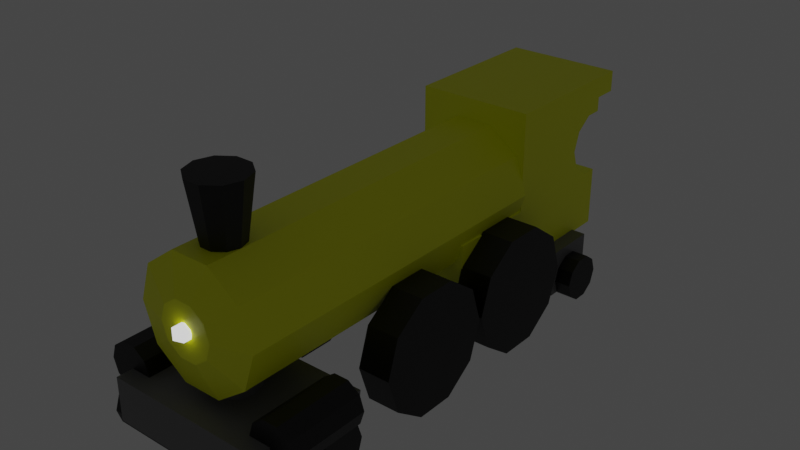 # Source: train4.blend  (saved by Blender 3.5.10; exported with 4.5.12 LTS)
import bpy
from mathutils import Matrix  # noqa: F401  (used for matrix-valued properties, if any)

bpy.ops.wm.read_factory_settings(use_empty=True)
scene = bpy.context.scene
scene.name = 'Scene'

# ---- collections
col_atlantic = bpy.data.collections.new('Atlantic'); scene.collection.children.link(col_atlantic)

# ---- materials (node trees are filled in below, after node groups)
mat_gizmos = bpy.data.materials.new('Gizmos')
mat_gizmos.use_transparent_shadow = False
mat_chassis = bpy.data.materials.new('Chassis')
mat_chassis.alpha_threshold = 0.0
mat_chassis.use_transparent_shadow = False
mat_chassis.line_color = (0.0, 0.0, 0.0, 1.0)
mat_lights = bpy.data.materials.new('Lights')
mat_lights.use_transparent_shadow = False
mat_paint_scheme = bpy.data.materials.new('Paint scheme')
mat_paint_scheme.use_transparent_shadow = False

# ---- material node trees
mat_gizmos.use_nodes = True; mat_gizmos.node_tree.nodes.clear()
_N = mat_gizmos.node_tree.nodes; _L = mat_gizmos.node_tree.links
n0 = _N.new('ShaderNodeBsdfPrincipled'); n0.name = 'Principled BSDF'; n0.location = (10, 300)
n0.distribution = 'GGX'
n0.subsurface_method = 'RANDOM_WALK_SKIN'
n0.inputs[0].default_value = (0.0, 0.0, 0.0, 1.0)
n0.inputs[3].default_value = 1.45
n0.inputs[27].default_value = (0.0, 0.0, 0.0, 1.0)
n0.inputs[28].default_value = 1.0
n1 = _N.new('ShaderNodeOutputMaterial'); n1.name = 'Material Output'; n1.location = (300, 300)
_L.new(n0.outputs[0], n1.inputs[0])
n1.is_active_output = True
mat_chassis.use_nodes = True; mat_chassis.node_tree.nodes.clear()
_N = mat_chassis.node_tree.nodes; _L = mat_chassis.node_tree.links
n0 = _N.new('ShaderNodeOutputMaterial'); n0.name = 'Material Output'; n0.location = (300, 300)
n1 = _N.new('ShaderNodeBsdfPrincipled'); n1.name = 'Principled BSDF'; n1.location = (10, 300)
n1.distribution = 'GGX'
n1.subsurface_method = 'RANDOM_WALK_SKIN'
n1.inputs[0].default_value = (0.1473, 0.1473, 0.1473, 1.0)
n1.inputs[2].default_value = 0.4
n1.inputs[3].default_value = 1.45
n1.inputs[27].default_value = (0.0, 0.0, 0.0, 1.0)
n1.inputs[28].default_value = 1.0
_L.new(n1.outputs[0], n0.inputs[0])
n0.is_active_output = True
mat_lights.use_nodes = True; mat_lights.node_tree.nodes.clear()
_N = mat_lights.node_tree.nodes; _L = mat_lights.node_tree.links
n0 = _N.new('ShaderNodeBsdfPrincipled'); n0.name = 'Principled BSDF'; n0.location = (10, 300)
n0.distribution = 'GGX'
n0.subsurface_method = 'RANDOM_WALK_SKIN'
n0.inputs[3].default_value = 1.45
n0.inputs[28].default_value = 1.0
n1 = _N.new('ShaderNodeOutputMaterial'); n1.name = 'Material Output'; n1.location = (300, 300)
_L.new(n0.outputs[0], n1.inputs[0])
n1.is_active_output = True
mat_paint_scheme.use_nodes = True; mat_paint_scheme.node_tree.nodes.clear()
_N = mat_paint_scheme.node_tree.nodes; _L = mat_paint_scheme.node_tree.links
n0 = _N.new('ShaderNodeBsdfPrincipled'); n0.name = 'Principled BSDF'; n0.location = (10, 300)
n0.distribution = 'GGX'
n0.subsurface_method = 'RANDOM_WALK_SKIN'
n0.inputs[0].default_value = (0.9526, 1.0, 0.0, 1.0)
n0.inputs[3].default_value = 1.45
n0.inputs[27].default_value = (0.0, 0.0, 0.0, 1.0)
n0.inputs[28].default_value = 1.0
n1 = _N.new('ShaderNodeOutputMaterial'); n1.name = 'Material Output'; n1.location = (300, 300)
_L.new(n0.outputs[0], n1.inputs[0])
n1.is_active_output = True

# ---- world
world_world = bpy.data.worlds.new('World'); scene.world = world_world
world_world.use_nodes = True; world_world.node_tree.nodes.clear()
_N = world_world.node_tree.nodes; _L = world_world.node_tree.links
n0 = _N.new('ShaderNodeOutputWorld'); n0.name = 'World Output'; n0.location = (300, 300)
n1 = _N.new('ShaderNodeBackground'); n1.name = 'Background'; n1.location = (10, 300)
n1.inputs[0].default_value = (0.05088, 0.05088, 0.05088, 1.0)
_L.new(n1.outputs[0], n0.inputs[0])
n0.is_active_output = True
world_world.color = (0.05088, 0.05088, 0.05088)
world_world.use_sun_shadow = False
world_world.sun_shadow_jitter_overblur = 0.0

# ---- meshes
me_cylinder_066 = bpy.data.meshes.new('Cylinder.066')
me_cylinder_066.from_pydata([(-1.052e-07, 0.6, -2.394), (-1.014e-07, 0.9066, 2.247), (0.3527, 0.4854, -2.394), (0.5329, 0.7335, 2.247), (0.5706, 0.1854, -2.394), (0.8623, 0.2802, 2.247), (0.5706, -0.1854, -2.394), (0.8623, -0.2802, 2.247), (0.3527, -0.4854, -2.394), (0.5329, -0.7335, 2.247), (-1.577e-07, -0.6, -2.394), (-1.807e-07, -0.9066, 2.247), (-0.3527, -0.4854, -2.394), (-0.5329, -0.7335, 2.247), (-0.5706, -0.1854, -2.394), (-0.8623, -0.2802, 2.247), (-0.5706, 0.1854, -2.394), (-0.8623, 0.2802, 2.247), (-0.3527, 0.4854, -2.394), (-0.5329, 0.7335, 2.247), (1.895, -2.721, -11.5), (1.773, -2.611, -14.6), (-1.837, -2.611, -11.44), (-1.837, -2.611, -14.6), (1.895, 2.501, -11.5), (1.773, 2.611, -14.6), (-1.837, 2.611, -11.44), (-1.837, 2.611, -14.6), (-0.2225, 2.98, -14.37), (-0.2225, -2.928, -14.37), (-0.3684, 2.98, -15.38), (-0.3684, -2.928, -15.38), (-0.7503, 2.98, -16.0), (-0.7503, -2.928, -16.0), (-1.222, 2.98, -16.0), (-1.222, -2.928, -16.0), (-1.604, 2.98, -15.38), (-1.604, -2.928, -15.38), (-1.75, 2.98, -14.37), (-1.75, -2.928, -14.37), (-1.604, 2.98, -13.37), (-1.604, -2.928, -13.37), (-1.222, 2.98, -12.75), (-1.222, -2.928, -12.75), (-0.7503, 2.98, -12.75), (-0.7503, -2.928, -12.75), (-0.3684, 2.98, -13.37), (-0.3684, -2.928, -13.37), (1.682, 2.98, -14.37), (1.682, -2.928, -14.37), (1.537, 2.98, -15.38), (1.537, -2.928, -15.38), (1.155, 2.98, -16.0), (1.155, -2.928, -16.0), (0.6826, 2.98, -16.0), (0.6826, -2.928, -16.0), (0.3007, 2.98, -15.38), (0.3007, -2.928, -15.38), (0.1549, 2.98, -14.37), (0.1549, -2.928, -14.37), (0.3007, 2.98, -13.37), (0.3007, -2.928, -13.37), (0.6826, 2.98, -12.75), (0.6826, -2.928, -12.75), (1.155, 2.98, -12.75), (1.155, -2.928, -12.75), (1.537, 2.98, -13.37), (1.537, -2.928, -13.37), (6.862, -1.88, -11.85), (6.862, -2.928, -11.85), (6.471, -1.88, -14.54), (6.471, -2.928, -14.54), (5.449, -1.88, -16.2), (5.449, -2.928, -16.2), (4.185, -1.88, -16.2), (4.185, -2.928, -16.2), (3.162, -1.88, -14.54), (3.162, -2.928, -14.54), (2.772, -1.88, -11.85), (2.772, -2.928, -11.85), (3.162, -1.88, -9.165), (3.162, -2.928, -9.165), (4.185, -1.88, -7.505), (4.185, -2.928, -7.505), (5.449, -1.88, -7.505), (5.449, -2.928, -7.505), (6.471, -1.88, -9.165), (6.471, -2.928, -9.165), (-1.531, -0.008316, -6.956), (-1.691, -0.2287, -6.58), (-1.79, 0.07586, -6.58), (-1.531, 0.2641, -6.58), (-1.272, 0.07586, -6.58), (-1.371, -0.2287, -6.58), (-1.79, -0.0925, -5.971), (-1.691, 0.2121, -5.971), (-1.371, 0.2121, -5.971), (-1.272, -0.0925, -5.971), (-1.531, -0.2807, -5.971), (-1.531, -0.008316, -5.595), (-1.111, 2.045, -6.333), (10.32, 2.045, -6.333), (-1.111, 1.655, -9.02), (10.32, 1.655, -9.02), (-1.111, 0.632, -10.68), (10.32, 0.632, -10.68), (-1.111, -0.632, -10.68), (10.32, -0.632, -10.68), (-1.111, -1.655, -9.02), (10.32, -1.655, -9.02), (-1.111, -2.045, -6.333), (10.32, -2.045, -6.333), (-1.111, -1.655, -3.647), (10.32, -1.655, -3.647), (-1.111, -0.632, -1.986), (10.32, -0.632, -1.986), (-1.111, 0.632, -1.986), (10.32, 0.632, -1.986), (-1.111, 1.655, -3.647), (10.32, 1.655, -3.647), (-1.453, 0.8957, -6.333), (-1.453, 0.7246, -7.51), (-1.453, 0.2768, -8.237), (-1.453, -0.2768, -8.237), (-1.453, -0.7246, -7.51), (-1.453, -0.8957, -6.333), (-1.453, -0.7246, -5.157), (-1.453, -0.2768, -4.429), (-1.453, 0.2768, -4.429), (-1.453, 0.7246, -5.157), (-1.339e-07, 0.7638, -12.52), (1.199e-07, 0.7638, -10.4), (0.449, 0.6179, -12.52), (0.449, 0.6179, -10.4), (0.7264, 0.236, -12.52), (0.7264, 0.236, -10.4), (0.7264, -0.236, -12.52), (0.7264, -0.236, -10.4), (0.449, -0.6179, -12.52), (0.449, -0.6179, -10.4), (-2.007e-07, -0.7638, -12.52), (5.308e-08, -0.7638, -10.4), (-0.449, -0.6179, -12.52), (-0.449, -0.6179, -10.4), (-0.7264, -0.236, -12.52), (-0.7264, -0.236, -10.4), (-0.7264, 0.236, -12.52), (-0.7264, 0.236, -10.4), (-0.449, 0.6179, -12.52), (-0.449, 0.6179, -10.4), (-1.304, -1.915, -11.42), (1.224, -1.915, -11.42), (-1.304, -2.061, -12.43), (1.224, -2.061, -12.43), (-1.304, -2.443, -13.05), (1.224, -2.443, -13.05), (-1.304, -2.915, -13.05), (1.224, -2.915, -13.05), (-1.304, -3.297, -12.43), (1.224, -3.297, -12.43), (-1.304, -3.443, -11.42), (1.224, -3.443, -11.42), (-1.304, -3.297, -10.42), (1.224, -3.297, -10.42), (-1.304, -2.915, -9.799), (1.224, -2.915, -9.799), (-1.304, -2.443, -9.799), (1.224, -2.443, -9.799), (-1.304, -2.061, -10.42), (1.224, -2.061, -10.42), (2.772, 1.745, -11.85), (2.772, 2.793, -11.85), (3.162, 1.745, -14.54), (3.162, 2.793, -14.54), (4.185, 1.745, -16.2), (4.185, 2.793, -16.2), (5.449, 1.745, -16.2), (5.449, 2.793, -16.2), (6.471, 1.745, -14.54), (6.471, 2.793, -14.54), (6.862, 1.745, -11.85), (6.862, 2.793, -11.85), (6.471, 1.745, -9.165), (6.471, 2.793, -9.165), (5.449, 1.745, -7.505), (5.449, 2.793, -7.505), (4.185, 1.745, -7.505), (4.185, 2.793, -7.505), (3.162, 1.745, -9.165), (3.162, 2.793, -9.165), (11.06, -1.88, -11.85), (11.06, -2.928, -11.85), (10.66, -1.88, -14.54), (10.66, -2.928, -14.54), (9.642, -1.88, -16.2), (9.642, -2.928, -16.2), (8.378, -1.88, -16.2), (8.378, -2.928, -16.2), (7.356, -1.88, -14.54), (7.356, -2.928, -14.54), (6.965, -1.88, -11.85), (6.965, -2.928, -11.85), (7.356, -1.88, -9.165), (7.356, -2.928, -9.165), (8.378, -1.88, -7.505), (8.378, -2.928, -7.505), (9.642, -1.88, -7.505), (9.642, -2.928, -7.505), (10.66, -1.88, -9.165), (10.66, -2.928, -9.165), (6.965, 1.745, -11.85), (6.965, 2.793, -11.85), (7.356, 1.745, -14.54), (7.356, 2.793, -14.54), (8.378, 1.745, -16.2), (8.378, 2.793, -16.2), (9.642, 1.745, -16.2), (9.642, 2.793, -16.2), (10.66, 1.745, -14.54), (10.66, 2.793, -14.54), (11.06, 1.745, -11.85), (11.06, 2.793, -11.85), (10.66, 1.745, -9.165), (10.66, 2.793, -9.165), (9.642, 1.745, -7.505), (9.642, 2.793, -7.505), (8.378, 1.745, -7.505), (8.378, 2.793, -7.505), (7.356, 1.745, -9.165), (7.356, 2.793, -9.165), (14.59, 1.911, -12.12), (14.59, 1.911, -0.4521), (10.32, 1.911, -12.12), (10.32, 1.911, -0.4521), (14.59, -1.911, -12.12), (14.59, -1.911, -0.4521), (10.32, -1.911, -12.12), (10.32, -1.911, -0.4521), (14.59, 1.911, -2.007), (10.32, 1.911, -5.598), (10.32, -1.911, -7.685), (14.59, -1.911, -2.007), (15.36, 1.911, -2.007), (15.36, 1.911, -0.4521), (15.36, -1.911, -0.4521), (15.36, -1.911, -2.007), (7.332, 1.911, -5.598), (7.332, 1.911, -12.12), (7.332, -1.911, -12.12), (7.332, -1.911, -7.685), (14.59, -1.911, -7.723), (14.59, -1.911, -3.077), (14.59, 1.911, -7.723), (14.59, 1.911, -3.077), (14.05, -1.911, -3.077), (13.51, -1.911, -3.964), (13.51, -1.911, -6.835), (13.3, -1.911, -5.4), (14.05, -1.911, -7.723), (14.05, 1.911, -7.723), (14.05, 1.911, -3.077), (13.3, 1.911, -5.4), (13.51, 1.911, -6.835), (13.51, 1.911, -3.964), (-1.304, 3.443, -11.42), (1.224, 3.443, -11.42), (-1.304, 3.297, -12.43), (1.224, 3.297, -12.43), (-1.304, 2.915, -13.05), (1.224, 2.915, -13.05), (-1.304, 2.443, -13.05), (1.224, 2.443, -13.05), (-1.304, 2.061, -12.43), (1.224, 2.061, -12.43), (-1.304, 1.915, -11.42), (1.224, 1.915, -11.42), (-1.304, 2.061, -10.42), (1.224, 2.061, -10.42), (-1.304, 2.443, -9.799), (1.224, 2.443, -9.799), (-1.304, 2.915, -9.799), (1.224, 2.915, -9.799), (-1.304, 3.297, -10.42), (1.224, 3.297, -10.42), (13.4, 2.98, -14.37), (13.4, -2.928, -14.37), (13.25, 2.98, -15.38), (13.25, -2.928, -15.38), (12.87, 2.98, -16.0), (12.87, -2.928, -16.0), (12.4, 2.98, -16.0), (12.4, -2.928, -16.0), (12.02, 2.98, -15.38), (12.02, -2.928, -15.38), (11.87, 2.98, -14.37), (11.87, -2.928, -14.37), (12.02, 2.98, -13.37), (12.02, -2.928, -13.37), (12.4, 2.98, -12.75), (12.4, -2.928, -12.75), (12.87, 2.98, -12.75), (12.87, -2.928, -12.75), (13.25, 2.98, -13.37), (13.25, -2.928, -13.37), (11.68, 2.392, -15.4), (11.68, 2.392, -11.92), (13.54, 2.392, -15.4), (13.54, 2.392, -11.92), (11.68, -2.392, -15.4), (11.68, -2.392, -11.92), (13.54, -2.392, -15.4), (13.54, -2.392, -11.92)], [], [(0, 1, 3, 2), (2, 3, 5, 4), (4, 5, 7, 6), (6, 7, 9, 8), (8, 9, 11, 10), (10, 11, 13, 12), (12, 13, 15, 14), (14, 15, 17, 16), (3, 1, 19, 17, 15, 13, 11, 9, 7, 5), (16, 17, 19, 18), (18, 19, 1, 0), (0, 2, 4, 6, 8, 10, 12, 14, 16, 18), (20, 24, 26, 22), (23, 22, 26, 27), (27, 26, 24, 25), (25, 21, 23, 27), (21, 20, 22, 23), (25, 24, 20, 21), (28, 29, 31, 30), (30, 31, 33, 32), (32, 33, 35, 34), (34, 35, 37, 36), (36, 37, 39, 38), (38, 39, 41, 40), (40, 41, 43, 42), (42, 43, 45, 44), (31, 29, 47, 45, 43, 41, 39, 37, 35, 33), (44, 45, 47, 46), (46, 47, 29, 28), (28, 30, 32, 34, 36, 38, 40, 42, 44, 46), (48, 49, 51, 50), (50, 51, 53, 52), (52, 53, 55, 54), (54, 55, 57, 56), (56, 57, 59, 58), (58, 59, 61, 60), (60, 61, 63, 62), (62, 63, 65, 64), (51, 49, 67, 65, 63, 61, 59, 57, 55, 53), (64, 65, 67, 66), (66, 67, 49, 48), (48, 50, 52, 54, 56, 58, 60, 62, 64, 66), (68, 69, 71, 70), (70, 71, 73, 72), (72, 73, 75, 74), (74, 75, 77, 76), (76, 77, 79, 78), (78, 79, 81, 80), (80, 81, 83, 82), (82, 83, 85, 84), (71, 69, 87, 85, 83, 81, 79, 77, 75, 73), (84, 85, 87, 86), (86, 87, 69, 68), (68, 70, 72, 74, 76, 78, 80, 82, 84, 86), (88, 89, 90), (89, 88, 93), (88, 90, 91), (88, 91, 92), (88, 92, 93), (89, 93, 98), (90, 89, 94), (91, 90, 95), (92, 91, 96), (93, 92, 97), (89, 98, 94), (90, 94, 95), (91, 95, 96), (92, 96, 97), (93, 97, 98), (94, 98, 99), (95, 94, 99), (96, 95, 99), (97, 96, 99), (98, 97, 99), (100, 101, 103, 102), (102, 103, 105, 104), (104, 105, 107, 106), (106, 107, 109, 108), (108, 109, 111, 110), (110, 111, 113, 112), (112, 113, 115, 114), (114, 115, 117, 116), (103, 101, 119, 117, 115, 113, 111, 109, 107, 105), (116, 117, 119, 118), (118, 119, 101, 100), (106, 108, 124, 123), (100, 102, 121, 120), (104, 106, 123, 122), (102, 104, 122, 121), (118, 100, 120, 129), (116, 118, 129, 128), (114, 116, 128, 127), (112, 114, 127, 126), (110, 112, 126, 125), (108, 110, 125, 124), (129, 120, 121, 122, 123, 124, 125, 126, 127, 128), (130, 131, 133, 132), (132, 133, 135, 134), (134, 135, 137, 136), (136, 137, 139, 138), (138, 139, 141, 140), (140, 141, 143, 142), (142, 143, 145, 144), (144, 145, 147, 146), (133, 131, 149, 147, 145, 143, 141, 139, 137, 135), (146, 147, 149, 148), (148, 149, 131, 130), (130, 132, 134, 136, 138, 140, 142, 144, 146, 148), (150, 151, 153, 152), (152, 153, 155, 154), (154, 155, 157, 156), (156, 157, 159, 158), (158, 159, 161, 160), (160, 161, 163, 162), (162, 163, 165, 164), (164, 165, 167, 166), (153, 151, 169, 167, 165, 163, 161, 159, 157, 155), (166, 167, 169, 168), (168, 169, 151, 150), (150, 152, 154, 156, 158, 160, 162, 164, 166, 168), (170, 171, 173, 172), (172, 173, 175, 174), (174, 175, 177, 176), (176, 177, 179, 178), (178, 179, 181, 180), (180, 181, 183, 182), (182, 183, 185, 184), (184, 185, 187, 186), (173, 171, 189, 187, 185, 183, 181, 179, 177, 175), (186, 187, 189, 188), (188, 189, 171, 170), (170, 172, 174, 176, 178, 180, 182, 184, 186, 188), (190, 191, 193, 192), (192, 193, 195, 194), (194, 195, 197, 196), (196, 197, 199, 198), (198, 199, 201, 200), (200, 201, 203, 202), (202, 203, 205, 204), (204, 205, 207, 206), (193, 191, 209, 207, 205, 203, 201, 199, 197, 195), (206, 207, 209, 208), (208, 209, 191, 190), (190, 192, 194, 196, 198, 200, 202, 204, 206, 208), (210, 211, 213, 212), (212, 213, 215, 214), (214, 215, 217, 216), (216, 217, 219, 218), (218, 219, 221, 220), (220, 221, 223, 222), (222, 223, 225, 224), (224, 225, 227, 226), (213, 211, 229, 227, 225, 223, 221, 219, 217, 215), (226, 227, 229, 228), (228, 229, 211, 210), (210, 212, 214, 216, 218, 220, 222, 224, 226, 228), (238, 231, 233, 239), (239, 233, 237, 240), (240, 237, 235, 241), (241, 235, 244, 245), (232, 236, 234, 230), (237, 233, 231, 235), (251, 241, 238, 253), (252, 230, 234, 250), (250, 234, 236, 240, 241, 251, 254, 255, 257, 256, 258), (232, 239, 246, 247), (238, 239, 232, 230, 252, 259, 262, 261, 263, 260, 253), (245, 244, 243, 242), (235, 231, 243, 244), (238, 241, 245, 242), (231, 238, 242, 243), (247, 246, 249, 248), (240, 236, 248, 249), (236, 232, 247, 248), (239, 240, 249, 246), (252, 250, 258, 259), (258, 256, 262, 259), (256, 257, 261, 262), (257, 255, 263, 261), (263, 255, 254, 260), (251, 253, 260, 254), (264, 265, 267, 266), (266, 267, 269, 268), (268, 269, 271, 270), (270, 271, 273, 272), (272, 273, 275, 274), (274, 275, 277, 276), (276, 277, 279, 278), (278, 279, 281, 280), (267, 265, 283, 281, 279, 277, 275, 273, 271, 269), (280, 281, 283, 282), (282, 283, 265, 264), (264, 266, 268, 270, 272, 274, 276, 278, 280, 282), (284, 285, 287, 286), (286, 287, 289, 288), (288, 289, 291, 290), (290, 291, 293, 292), (292, 293, 295, 294), (294, 295, 297, 296), (296, 297, 299, 298), (298, 299, 301, 300), (287, 285, 303, 301, 299, 297, 295, 293, 291, 289), (300, 301, 303, 302), (302, 303, 285, 284), (284, 286, 288, 290, 292, 294, 296, 298, 300, 302), (304, 305, 307, 306), (306, 307, 311, 310), (310, 311, 309, 308), (308, 309, 305, 304), (306, 310, 308, 304), (311, 307, 305, 309)])
me_cylinder_066.polygons.foreach_set('material_index', [0, 0, 0, 0, 0, 0, 0, 0, 0, 0, 0, 0, 1, 1, 1, 1, 1, 1, 0, 0, 0, 0, 0, 0, 0, 0, 0, 0, 0, 0, 0, 0, 0, 0, 0, 0, 0, 0, 0, 0, 0, 0, 0, 0, 0, 0, 0, 0, 0, 0, 0, 0, 0, 0, 2, 2, 2, 2, 2, 2, 2, 2, 2, 2, 2, 2, 2, 2, 2, 2, 2, 2, 2, 2, 3, 3, 3, 3, 3, 3, 3, 3, 3, 3, 3, 3, 3, 3, 3, 3, 3, 3, 3, 3, 3, 3, 1, 1, 1, 1, 1, 1, 1, 1, 1, 1, 1, 1, 0, 0, 0, 0, 0, 0, 0, 0, 0, 0, 0, 0, 0, 0, 0, 0, 0, 0, 0, 0, 0, 0, 0, 0, 0, 0, 0, 0, 0, 0, 0, 0, 0, 0, 0, 0, 0, 0, 0, 0, 0, 0, 0, 0, 0, 0, 0, 0, 3, 3, 3, 3, 3, 3, 3, 3, 3, 3, 3, 3, 3, 3, 3, 3, 3, 3, 3, 3, 3, 3, 3, 3, 3, 0, 0, 0, 0, 0, 0, 0, 0, 0, 0, 0, 0, 0, 0, 0, 0, 0, 0, 0, 0, 0, 0, 0, 0, 1, 1, 1, 1, 1, 1])
_uv = me_cylinder_066.uv_layers.new(name='UVMap')
_uv.uv.foreach_set('vector', [1.0, 0.5, 1.0, 1.0, 0.9, 1.0, 0.9, 0.5, 0.9, 0.5, 0.9, 1.0, 0.8, 1.0, 0.8, 0.5, 0.8, 0.5, 0.8, 1.0, 0.7, 1.0, 0.7, 0.5, 0.7, 0.5, 0.7, 1.0, 0.6, 1.0, 0.6, 0.5, 0.6, 0.5, 0.6, 1.0, 0.5, 1.0, 0.5, 0.5, 0.5, 0.5, 0.5, 1.0, 0.4, 1.0, 0.4, 0.5, 0.4, 0.5, 0.4, 1.0, 0.3, 1.0, 0.3, 0.5, 0.3, 0.5, 0.3, 1.0, 0.2, 1.0, 0.2, 0.5, 0.3911, 0.4442, 0.25, 0.49, 0.1089, 0.4442, 0.02175, 0.3242, 0.02175, 0.1758, 0.1089, 0.05584, 0.25, 0.01, 0.3911, 0.05584, 0.4783, 0.1758, 0.4783, 0.3242, 0.2, 0.5, 0.2, 1.0, 0.1, 1.0, 0.1, 0.5, 0.1, 0.5, 0.1, 1.0, -7.451e-08, 1.0, -7.451e-08, 0.5, 0.75, 0.49, 0.8911, 0.4442, 0.9783, 0.3242, 0.9783, 0.1758, 0.8911, 0.05584, 0.75, 0.01, 0.6089, 0.05584, 0.5217, 0.1758, 0.5217, 0.3242, 0.6089, 0.4442, 0.625, 0.5, 0.875, 0.5, 0.875, 0.75, 0.625, 0.75, 0.375, 0.75, 0.625, 0.75, 0.625, 1.0, 0.375, 1.0, 0.375, 0.0, 0.625, 0.0, 0.625, 0.25, 0.375, 0.25, 0.125, 0.5, 0.375, 0.5, 0.375, 0.75, 0.125, 0.75, 0.375, 0.5, 0.625, 0.5, 0.625, 0.75, 0.375, 0.75, 0.375, 0.25, 0.625, 0.25, 0.625, 0.5, 0.375, 0.5, 1.0, 0.5, 1.0, 1.0, 0.9, 1.0, 0.9, 0.5, 0.9, 0.5, 0.9, 1.0, 0.8, 1.0, 0.8, 0.5, 0.8, 0.5, 0.8, 1.0, 0.7, 1.0, 0.7, 0.5, 0.7, 0.5, 0.7, 1.0, 0.6, 1.0, 0.6, 0.5, 0.6, 0.5, 0.6, 1.0, 0.5, 1.0, 0.5, 0.5, 0.5, 0.5, 0.5, 1.0, 0.4, 1.0, 0.4, 0.5, 0.4, 0.5, 0.4, 1.0, 0.3, 1.0, 0.3, 0.5, 0.3, 0.5, 0.3, 1.0, 0.2, 1.0, 0.2, 0.5, 0.3911, 0.4442, 0.25, 0.49, 0.1089, 0.4442, 0.02175, 0.3242, 0.02175, 0.1758, 0.1089, 0.05584, 0.25, 0.01, 0.3911, 0.05584, 0.4783, 0.1758, 0.4783, 0.3242, 0.2, 0.5, 0.2, 1.0, 0.1, 1.0, 0.1, 0.5, 0.1, 0.5, 0.1, 1.0, -7.451e-08, 1.0, -7.451e-08, 0.5, 0.75, 0.49, 0.8911, 0.4442, 0.9783, 0.3242, 0.9783, 0.1758, 0.8911, 0.05584, 0.75, 0.01, 0.6089, 0.05584, 0.5217, 0.1758, 0.5217, 0.3242, 0.6089, 0.4442, 1.0, 0.5, 1.0, 1.0, 0.9, 1.0, 0.9, 0.5, 0.9, 0.5, 0.9, 1.0, 0.8, 1.0, 0.8, 0.5, 0.8, 0.5, 0.8, 1.0, 0.7, 1.0, 0.7, 0.5, 0.7, 0.5, 0.7, 1.0, 0.6, 1.0, 0.6, 0.5, 0.6, 0.5, 0.6, 1.0, 0.5, 1.0, 0.5, 0.5, 0.5, 0.5, 0.5, 1.0, 0.4, 1.0, 0.4, 0.5, 0.4, 0.5, 0.4, 1.0, 0.3, 1.0, 0.3, 0.5, 0.3, 0.5, 0.3, 1.0, 0.2, 1.0, 0.2, 0.5, 0.3911, 0.4442, 0.25, 0.49, 0.1089, 0.4442, 0.02175, 0.3242, 0.02175, 0.1758, 0.1089, 0.05584, 0.25, 0.01, 0.3911, 0.05584, 0.4783, 0.1758, 0.4783, 0.3242, 0.2, 0.5, 0.2, 1.0, 0.1, 1.0, 0.1, 0.5, 0.1, 0.5, 0.1, 1.0, -7.451e-08, 1.0, -7.451e-08, 0.5, 0.75, 0.49, 0.8911, 0.4442, 0.9783, 0.3242, 0.9783, 0.1758, 0.8911, 0.05584, 0.75, 0.01, 0.6089, 0.05584, 0.5217, 0.1758, 0.5217, 0.3242, 0.6089, 0.4442, 1.0, 0.5, 1.0, 1.0, 0.9, 1.0, 0.9, 0.5, 0.9, 0.5, 0.9, 1.0, 0.8, 1.0, 0.8, 0.5, 0.8, 0.5, 0.8, 1.0, 0.7, 1.0, 0.7, 0.5, 0.7, 0.5, 0.7, 1.0, 0.6, 1.0, 0.6, 0.5, 0.6, 0.5, 0.6, 1.0, 0.5, 1.0, 0.5, 0.5, 0.5, 0.5, 0.5, 1.0, 0.4, 1.0, 0.4, 0.5, 0.4, 0.5, 0.4, 1.0, 0.3, 1.0, 0.3, 0.5, 0.3, 0.5, 0.3, 1.0, 0.2, 1.0, 0.2, 0.5, 0.3911, 0.4442, 0.25, 0.49, 0.1089, 0.4442, 0.02175, 0.3242, 0.02175, 0.1758, 0.1089, 0.05584, 0.25, 0.01, 0.3911, 0.05584, 0.4783, 0.1758, 0.4783, 0.3242, 0.2, 0.5, 0.2, 1.0, 0.1, 1.0, 0.1, 0.5, 0.1, 0.5, 0.1, 1.0, -7.451e-08, 1.0, -7.451e-08, 0.5, 0.75, 0.49, 0.8911, 0.4442, 0.9783, 0.3242, 0.9783, 0.1758, 0.8911, 0.05584, 0.75, 0.01, 0.6089, 0.05584, 0.5217, 0.1758, 0.5217, 0.3242, 0.6089, 0.4442, 0.1818, 0.0, 0.2727, 0.1575, 0.09091, 0.1575, 0.2727, 0.1575, 0.3636, 0.0, 0.4545, 0.1575, 0.9091, 0.0, 1.0, 0.1575, 0.8182, 0.1575, 0.7273, 0.0, 0.8182, 0.1575, 0.6364, 0.1575, 0.5455, 0.0, 0.6364, 0.1575, 0.4545, 0.1575, 0.2727, 0.1575, 0.4545, 0.1575, 0.3636, 0.3149, 0.09091, 0.1575, 0.2727, 0.1575, 0.1818, 0.3149, 0.8182, 0.1575, 1.0, 0.1575, 0.9091, 0.3149, 0.6364, 0.1575, 0.8182, 0.1575, 0.7273, 0.3149, 0.4545, 0.1575, 0.6364, 0.1575, 0.5455, 0.3149, 0.2727, 0.1575, 0.3636, 0.3149, 0.1818, 0.3149, 0.09091, 0.1575, 0.1818, 0.3149, 0.0, 0.3149, 0.8182, 0.1575, 0.9091, 0.3149, 0.7273, 0.3149, 0.6364, 0.1575, 0.7273, 0.3149, 0.5455, 0.3149, 0.4545, 0.1575, 0.5455, 0.3149, 0.3636, 0.3149, 0.1818, 0.3149, 0.3636, 0.3149, 0.2727, 0.4724, 0.0, 0.3149, 0.1818, 0.3149, 0.09091, 0.4724, 0.7273, 0.3149, 0.9091, 0.3149, 0.8182, 0.4724, 0.5455, 0.3149, 0.7273, 0.3149, 0.6364, 0.4724, 0.3636, 0.3149, 0.5455, 0.3149, 0.4545, 0.4724, 1.0, 0.5, 1.0, 1.0, 0.9, 1.0, 0.9, 0.5, 0.9, 0.5, 0.9, 1.0, 0.8, 1.0, 0.8, 0.5, 0.8, 0.5, 0.8, 1.0, 0.7, 1.0, 0.7, 0.5, 0.7, 0.5, 0.7, 1.0, 0.6, 1.0, 0.6, 0.5, 0.6, 0.5, 0.6, 1.0, 0.5, 1.0, 0.5, 0.5, 0.5, 0.5, 0.5, 1.0, 0.4, 1.0, 0.4, 0.5, 0.4, 0.5, 0.4, 1.0, 0.3, 1.0, 0.3, 0.5, 0.3, 0.5, 0.3, 1.0, 0.2, 1.0, 0.2, 0.5, 0.3911, 0.4442, 0.25, 0.49, 0.1089, 0.4442, 0.02175, 0.3242, 0.02175, 0.1758, 0.1089, 0.05584, 0.25, 0.01, 0.3911, 0.05584, 0.4783, 0.1758, 0.4783, 0.3242, 0.2, 0.5, 0.2, 1.0, 0.1, 1.0, 0.1, 0.5, 0.1, 0.5, 0.1, 1.0, -7.451e-08, 1.0, -7.451e-08, 0.5, 0.7, 0.5, 0.6, 0.5, 0.6, 0.5, 0.7, 0.5, 1.0, 0.5, 0.9, 0.5, 0.9, 0.5, 1.0, 0.5, 0.8, 0.5, 0.7, 0.5, 0.7, 0.5, 0.8, 0.5, 0.9, 0.5, 0.8, 0.5, 0.8, 0.5, 0.9, 0.5, 0.1, 0.5, -7.451e-08, 0.5, -7.451e-08, 0.5, 0.1, 0.5, 0.2, 0.5, 0.1, 0.5, 0.1, 0.5, 0.2, 0.5, 0.3, 0.5, 0.2, 0.5, 0.2, 0.5, 0.3, 0.5, 0.4, 0.5, 0.3, 0.5, 0.3, 0.5, 0.4, 0.5, 0.5, 0.5, 0.4, 0.5, 0.4, 0.5, 0.5, 0.5, 0.6, 0.5, 0.5, 0.5, 0.5, 0.5, 0.6, 0.5, 0.0, 0.0, 0.0, 0.0, 0.0, 0.0, 0.0, 0.0, 0.0, 0.0, 0.0, 0.0, 0.0, 0.0, 0.0, 0.0, 0.0, 0.0, 0.0, 0.0, 1.0, 0.5, 1.0, 1.0, 0.9, 1.0, 0.9, 0.5, 0.9, 0.5, 0.9, 1.0, 0.8, 1.0, 0.8, 0.5, 0.8, 0.5, 0.8, 1.0, 0.7, 1.0, 0.7, 0.5, 0.7, 0.5, 0.7, 1.0, 0.6, 1.0, 0.6, 0.5, 0.6, 0.5, 0.6, 1.0, 0.5, 1.0, 0.5, 0.5, 0.5, 0.5, 0.5, 1.0, 0.4, 1.0, 0.4, 0.5, 0.4, 0.5, 0.4, 1.0, 0.3, 1.0, 0.3, 0.5, 0.3, 0.5, 0.3, 1.0, 0.2, 1.0, 0.2, 0.5, 0.3911, 0.4442, 0.25, 0.49, 0.1089, 0.4442, 0.02175, 0.3242, 0.02175, 0.1758, 0.1089, 0.05584, 0.25, 0.01, 0.3911, 0.05584, 0.4783, 0.1758, 0.4783, 0.3242, 0.2, 0.5, 0.2, 1.0, 0.1, 1.0, 0.1, 0.5, 0.1, 0.5, 0.1, 1.0, -7.451e-08, 1.0, -7.451e-08, 0.5, 0.75, 0.49, 0.8911, 0.4442, 0.9783, 0.3242, 0.9783, 0.1758, 0.8911, 0.05584, 0.75, 0.01, 0.6089, 0.05584, 0.5217, 0.1758, 0.5217, 0.3242, 0.6089, 0.4442, 1.0, 0.5, 1.0, 1.0, 0.9, 1.0, 0.9, 0.5, 0.9, 0.5, 0.9, 1.0, 0.8, 1.0, 0.8, 0.5, 0.8, 0.5, 0.8, 1.0, 0.7, 1.0, 0.7, 0.5, 0.7, 0.5, 0.7, 1.0, 0.6, 1.0, 0.6, 0.5, 0.6, 0.5, 0.6, 1.0, 0.5, 1.0, 0.5, 0.5, 0.5, 0.5, 0.5, 1.0, 0.4, 1.0, 0.4, 0.5, 0.4, 0.5, 0.4, 1.0, 0.3, 1.0, 0.3, 0.5, 0.3, 0.5, 0.3, 1.0, 0.2, 1.0, 0.2, 0.5, 0.3911, 0.4442, 0.25, 0.49, 0.1089, 0.4442, 0.02175, 0.3242, 0.02175, 0.1758, 0.1089, 0.05584, 0.25, 0.01, 0.3911, 0.05584, 0.4783, 0.1758, 0.4783, 0.3242, 0.2, 0.5, 0.2, 1.0, 0.1, 1.0, 0.1, 0.5, 0.1, 0.5, 0.1, 1.0, -7.451e-08, 1.0, -7.451e-08, 0.5, 0.75, 0.49, 0.8911, 0.4442, 0.9783, 0.3242, 0.9783, 0.1758, 0.8911, 0.05584, 0.75, 0.01, 0.6089, 0.05584, 0.5217, 0.1758, 0.5217, 0.3242, 0.6089, 0.4442, 1.0, 0.5, 1.0, 1.0, 0.9, 1.0, 0.9, 0.5, 0.9, 0.5, 0.9, 1.0, 0.8, 1.0, 0.8, 0.5, 0.8, 0.5, 0.8, 1.0, 0.7, 1.0, 0.7, 0.5, 0.7, 0.5, 0.7, 1.0, 0.6, 1.0, 0.6, 0.5, 0.6, 0.5, 0.6, 1.0, 0.5, 1.0, 0.5, 0.5, 0.5, 0.5, 0.5, 1.0, 0.4, 1.0, 0.4, 0.5, 0.4, 0.5, 0.4, 1.0, 0.3, 1.0, 0.3, 0.5, 0.3, 0.5, 0.3, 1.0, 0.2, 1.0, 0.2, 0.5, 0.3911, 0.4442, 0.25, 0.49, 0.1089, 0.4442, 0.02175, 0.3242, 0.02175, 0.1758, 0.1089, 0.05584, 0.25, 0.01, 0.3911, 0.05584, 0.4783, 0.1758, 0.4783, 0.3242, 0.2, 0.5, 0.2, 1.0, 0.1, 1.0, 0.1, 0.5, 0.1, 0.5, 0.1, 1.0, -7.451e-08, 1.0, -7.451e-08, 0.5, 0.75, 0.49, 0.8911, 0.4442, 0.9783, 0.3242, 0.9783, 0.1758, 0.8911, 0.05584, 0.75, 0.01, 0.6089, 0.05584, 0.5217, 0.1758, 0.5217, 0.3242, 0.6089, 0.4442, 1.0, 0.5, 1.0, 1.0, 0.9, 1.0, 0.9, 0.5, 0.9, 0.5, 0.9, 1.0, 0.8, 1.0, 0.8, 0.5, 0.8, 0.5, 0.8, 1.0, 0.7, 1.0, 0.7, 0.5, 0.7, 0.5, 0.7, 1.0, 0.6, 1.0, 0.6, 0.5, 0.6, 0.5, 0.6, 1.0, 0.5, 1.0, 0.5, 0.5, 0.5, 0.5, 0.5, 1.0, 0.4, 1.0, 0.4, 0.5, 0.4, 0.5, 0.4, 1.0, 0.3, 1.0, 0.3, 0.5, 0.3, 0.5, 0.3, 1.0, 0.2, 1.0, 0.2, 0.5, 0.3911, 0.4442, 0.25, 0.49, 0.1089, 0.4442, 0.02175, 0.3242, 0.02175, 0.1758, 0.1089, 0.05584, 0.25, 0.01, 0.3911, 0.05584, 0.4783, 0.1758, 0.4783, 0.3242, 0.2, 0.5, 0.2, 1.0, 0.1, 1.0, 0.1, 0.5, 0.1, 0.5, 0.1, 1.0, -7.451e-08, 1.0, -7.451e-08, 0.5, 0.75, 0.49, 0.8911, 0.4442, 0.9783, 0.3242, 0.9783, 0.1758, 0.8911, 0.05584, 0.75, 0.01, 0.6089, 0.05584, 0.5217, 0.1758, 0.5217, 0.3242, 0.6089, 0.4442, 1.0, 0.5, 1.0, 1.0, 0.9, 1.0, 0.9, 0.5, 0.9, 0.5, 0.9, 1.0, 0.8, 1.0, 0.8, 0.5, 0.8, 0.5, 0.8, 1.0, 0.7, 1.0, 0.7, 0.5, 0.7, 0.5, 0.7, 1.0, 0.6, 1.0, 0.6, 0.5, 0.6, 0.5, 0.6, 1.0, 0.5, 1.0, 0.5, 0.5, 0.5, 0.5, 0.5, 1.0, 0.4, 1.0, 0.4, 0.5, 0.4, 0.5, 0.4, 1.0, 0.3, 1.0, 0.3, 0.5, 0.3, 0.5, 0.3, 1.0, 0.2, 1.0, 0.2, 0.5, 0.3911, 0.4442, 0.25, 0.49, 0.1089, 0.4442, 0.02175, 0.3242, 0.02175, 0.1758, 0.1089, 0.05584, 0.25, 0.01, 0.3911, 0.05584, 0.4783, 0.1758, 0.4783, 0.3242, 0.2, 0.5, 0.2, 1.0, 0.1, 1.0, 0.1, 0.5, 0.1, 0.5, 0.1, 1.0, -7.451e-08, 1.0, -7.451e-08, 0.5, 0.75, 0.49, 0.8911, 0.4442, 0.9783, 0.3242, 0.9783, 0.1758, 0.8911, 0.05584, 0.75, 0.01, 0.6089, 0.05584, 0.5217, 0.1758, 0.5217, 0.3242, 0.6089, 0.4442, 0.5917, 0.0, 0.625, 0.0, 0.625, 0.25, 0.5917, 0.25, 0.5917, 0.25, 0.625, 0.25, 0.625, 0.5, 0.5917, 0.5, 0.5917, 0.5, 0.625, 0.5, 0.625, 0.75, 0.5917, 0.75, 0.5917, 0.75, 0.625, 0.75, 0.625, 0.75, 0.5917, 0.75, 0.125, 0.5, 0.375, 0.5, 0.375, 0.75, 0.125, 0.75, 0.625, 0.5, 0.875, 0.5, 0.875, 0.75, 0.625, 0.75, 0.5688, 0.75, 0.5917, 0.75, 0.5917, 1.0, 0.5688, 1.0, 0.4693, 1.0, 0.375, 1.0, 0.375, 0.75, 0.4693, 0.75, 0.4693, 0.75, 0.375, 0.75, 0.375, 0.5, 0.5917, 0.5, 0.5917, 0.75, 0.5688, 0.75, 0.5831, 0.7187, 0.5788, 0.6867, 0.5497, 0.6745, 0.5094, 0.6867, 0.4782, 0.7188, 0.375, 0.25, 0.5917, 0.25, 0.5917, 0.25, 0.375, 0.25, 0.5917, 0.0, 0.5917, 0.25, 0.375, 0.25, 0.375, 0.0, 0.4693, 0.0, 0.4745, 0.03125, 0.5004, 0.06329, 0.5368, 0.07553, 0.5669, 0.06329, 0.5774, 0.03125, 0.5688, 0.0, 0.5917, 0.75, 0.625, 0.75, 0.625, 1.0, 0.5917, 1.0, 0.625, 0.75, 0.875, 0.75, 0.875, 0.75, 0.625, 0.75, 0.5917, 1.0, 0.5917, 0.75, 0.5917, 0.75, 0.5917, 1.0, 0.625, 0.0, 0.5917, 0.0, 0.5917, 0.0, 0.625, 0.0, 0.375, 0.25, 0.5917, 0.25, 0.5917, 0.5, 0.375, 0.5, 0.5917, 0.5, 0.375, 0.5, 0.375, 0.5, 0.5917, 0.5, 0.375, 0.5, 0.125, 0.5, 0.125, 0.5, 0.375, 0.5, 0.5917, 0.25, 0.5917, 0.5, 0.5917, 0.5, 0.5917, 0.25, 0.7789, 0.5, 0.7789, 0.5, 0.7, 0.5, 0.7, 0.5, 0.7, 0.867, 0.6, 0.867, 0.6, 0.6409, 0.7, 0.6409, 0.6, 0.867, 0.5, 0.867, 0.5, 0.6409, 0.6, 0.6409, 0.5, 0.867, 0.4, 0.867, 0.4, 0.6409, 0.5, 0.6409, 0.4, 0.6409, 0.4, 0.867, 0.3, 0.867, 0.3, 0.6409, 0.2211, 0.5, 0.2211, 0.5, 0.3, 0.5, 0.3, 0.5, 1.0, 0.5, 1.0, 1.0, 0.9, 1.0, 0.9, 0.5, 0.9, 0.5, 0.9, 1.0, 0.8, 1.0, 0.8, 0.5, 0.8, 0.5, 0.8, 1.0, 0.7, 1.0, 0.7, 0.5, 0.7, 0.5, 0.7, 1.0, 0.6, 1.0, 0.6, 0.5, 0.6, 0.5, 0.6, 1.0, 0.5, 1.0, 0.5, 0.5, 0.5, 0.5, 0.5, 1.0, 0.4, 1.0, 0.4, 0.5, 0.4, 0.5, 0.4, 1.0, 0.3, 1.0, 0.3, 0.5, 0.3, 0.5, 0.3, 1.0, 0.2, 1.0, 0.2, 0.5, 0.3911, 0.4442, 0.25, 0.49, 0.1089, 0.4442, 0.02175, 0.3242, 0.02175, 0.1758, 0.1089, 0.05584, 0.25, 0.01, 0.3911, 0.05584, 0.4783, 0.1758, 0.4783, 0.3242, 0.2, 0.5, 0.2, 1.0, 0.1, 1.0, 0.1, 0.5, 0.1, 0.5, 0.1, 1.0, -7.451e-08, 1.0, -7.451e-08, 0.5, 0.75, 0.49, 0.8911, 0.4442, 0.9783, 0.3242, 0.9783, 0.1758, 0.8911, 0.05584, 0.75, 0.01, 0.6089, 0.05584, 0.5217, 0.1758, 0.5217, 0.3242, 0.6089, 0.4442, 1.0, 0.5, 1.0, 1.0, 0.9, 1.0, 0.9, 0.5, 0.9, 0.5, 0.9, 1.0, 0.8, 1.0, 0.8, 0.5, 0.8, 0.5, 0.8, 1.0, 0.7, 1.0, 0.7, 0.5, 0.7, 0.5, 0.7, 1.0, 0.6, 1.0, 0.6, 0.5, 0.6, 0.5, 0.6, 1.0, 0.5, 1.0, 0.5, 0.5, 0.5, 0.5, 0.5, 1.0, 0.4, 1.0, 0.4, 0.5, 0.4, 0.5, 0.4, 1.0, 0.3, 1.0, 0.3, 0.5, 0.3, 0.5, 0.3, 1.0, 0.2, 1.0, 0.2, 0.5, 0.3911, 0.4442, 0.25, 0.49, 0.1089, 0.4442, 0.02175, 0.3242, 0.02175, 0.1758, 0.1089, 0.05584, 0.25, 0.01, 0.3911, 0.05584, 0.4783, 0.1758, 0.4783, 0.3242, 0.2, 0.5, 0.2, 1.0, 0.1, 1.0, 0.1, 0.5, 0.1, 0.5, 0.1, 1.0, -7.451e-08, 1.0, -7.451e-08, 0.5, 0.75, 0.49, 0.8911, 0.4442, 0.9783, 0.3242, 0.9783, 0.1758, 0.8911, 0.05584, 0.75, 0.01, 0.6089, 0.05584, 0.5217, 0.1758, 0.5217, 0.3242, 0.6089, 0.4442, 0.375, 0.0, 0.625, 0.0, 0.625, 0.25, 0.375, 0.25, 0.375, 0.25, 0.625, 0.25, 0.625, 0.5, 0.375, 0.5, 0.375, 0.5, 0.625, 0.5, 0.625, 0.75, 0.375, 0.75, 0.375, 0.75, 0.625, 0.75, 0.625, 1.0, 0.375, 1.0, 0.125, 0.5, 0.375, 0.5, 0.375, 0.75, 0.125, 0.75, 0.625, 0.5, 0.875, 0.5, 0.875, 0.75, 0.625, 0.75])
me_cylinder_066.materials.append(mat_gizmos)
me_cylinder_066.materials.append(mat_chassis)
me_cylinder_066.materials.append(mat_lights)
me_cylinder_066.materials.append(mat_paint_scheme)
me_cylinder_066.use_remesh_fix_poles = True
me_cylinder_066.use_remesh_preserve_attributes = False
me_cylinder_066.update()

# ---- objects
ob_atlantic = bpy.data.objects.new('Atlantic', me_cylinder_066)

# ---- transforms, parenting, visibility, modifiers, constraints
ob_atlantic.location = (0.0, -1.348, 2.778)
ob_atlantic.rotation_euler = (-4.371e-08, -4.371e-08, 1.571)
ob_atlantic.scale = (0.383, 0.383, 0.1714)

# ---- collection membership
col_atlantic.objects.link(ob_atlantic)

# ---- scene / render settings (as saved in the file)
scene.frame_start = 1; scene.frame_end = 250; scene.frame_set(1)
scene.render.engine = 'BLENDER_EEVEE_NEXT'
scene.cycles.sampling_pattern = 'TABULATED_SOBOL'
scene.cycles.use_light_tree = False
scene.view_settings.view_transform = 'Filmic'
bpy.context.view_layer.update()

# ---- added for rendering (the .blend has no active camera): camera
cam_auto = bpy.data.cameras.new('AutoCamera')
cam_auto.lens = 50.0
cam_auto.sensor_width = 36.0
cam_auto.clip_end = 1000.0
ob_auto_camera = bpy.data.objects.new('AutoCamera', cam_auto)
scene.collection.objects.link(ob_auto_camera)
ob_auto_camera.location = (7.18681, -7.38218, 7.33246)
ob_auto_camera.rotation_euler = (1.09748, -7.21219e-08, 0.694738)
scene.camera = ob_auto_camera
bpy.context.view_layer.update()
